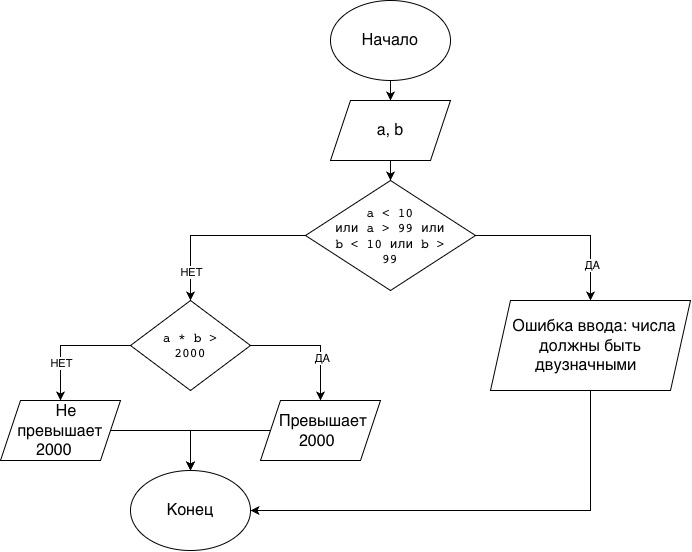

The diagram above was exported from draw.io. Its source (the exported page's mxGraphModel, read from the mxfile embedded in the PNG):
<mxGraphModel dx="1451" dy="982" grid="1" gridSize="10" guides="1" tooltips="1" connect="1" arrows="1" fold="1" page="1" pageScale="1" pageWidth="827" pageHeight="1169" math="0" shadow="0">
  <root>
    <mxCell id="0" />
    <mxCell id="1" parent="0" />
    <mxCell id="XoT0EG9hpWWevVTbR3A3-4" edge="1" parent="1" source="XoT0EG9hpWWevVTbR3A3-2" style="edgeStyle=orthogonalEdgeStyle;rounded=0;orthogonalLoop=1;jettySize=auto;html=1;" target="XoT0EG9hpWWevVTbR3A3-3" value="">
      <mxGeometry relative="1" as="geometry" />
    </mxCell>
    <mxCell id="XoT0EG9hpWWevVTbR3A3-2" parent="1" style="ellipse;whiteSpace=wrap;html=1;shapeInside=1;" value="&lt;span style=&quot;font-size: medium; font-style: normal; font-variant-caps: normal; font-weight: 400; letter-spacing: normal; orphans: 2; text-align: start; text-indent: 0px; text-transform: none; white-space: normal; widows: 2; word-spacing: 0px; -webkit-text-stroke-width: 0px; text-decoration: none; caret-color: rgb(0, 0, 0); color: rgb(0, 0, 0); float: none; display: inline !important;&quot;&gt;Начало&lt;/span&gt;" vertex="1">
      <mxGeometry height="80" width="120" x="340" y="100" as="geometry" />
    </mxCell>
    <mxCell id="sbyXnmxyehZjb11ro2i2-23" edge="1" parent="1" source="XoT0EG9hpWWevVTbR3A3-3" style="edgeStyle=orthogonalEdgeStyle;rounded=0;orthogonalLoop=1;jettySize=auto;html=1;" target="sbyXnmxyehZjb11ro2i2-22" value="">
      <mxGeometry relative="1" as="geometry" />
    </mxCell>
    <mxCell id="XoT0EG9hpWWevVTbR3A3-3" parent="1" style="shape=parallelogram;perimeter=parallelogramPerimeter;whiteSpace=wrap;html=1;shapeInside=1;fixedSize=1;" value="&lt;span style=&quot;font-size: medium; text-align: start;&quot;&gt;a, b&lt;/span&gt;&lt;div&gt;&lt;br/&gt;&lt;/div&gt;" vertex="1">
      <mxGeometry height="60" width="120" x="340" y="200" as="geometry" />
    </mxCell>
    <mxCell id="sbyXnmxyehZjb11ro2i2-15" edge="1" parent="1" source="sbyXnmxyehZjb11ro2i2-1" style="edgeStyle=orthogonalEdgeStyle;rounded=0;orthogonalLoop=1;jettySize=auto;html=1;" target="sbyXnmxyehZjb11ro2i2-14" value="">
      <mxGeometry relative="1" as="geometry" />
    </mxCell>
    <mxCell id="sbyXnmxyehZjb11ro2i2-16" connectable="0" parent="sbyXnmxyehZjb11ro2i2-15" style="edgeLabel;html=1;align=center;verticalAlign=middle;resizable=0;points=[];" value="ДА" vertex="1">
      <mxGeometry relative="1" x="0.3067" y="1" as="geometry">
        <mxPoint as="offset" />
      </mxGeometry>
    </mxCell>
    <mxCell id="sbyXnmxyehZjb11ro2i2-20" edge="1" parent="1" source="sbyXnmxyehZjb11ro2i2-1" style="edgeStyle=orthogonalEdgeStyle;rounded=0;orthogonalLoop=1;jettySize=auto;html=1;" target="sbyXnmxyehZjb11ro2i2-19" value="">
      <mxGeometry relative="1" as="geometry" />
    </mxCell>
    <mxCell id="sbyXnmxyehZjb11ro2i2-21" connectable="0" parent="sbyXnmxyehZjb11ro2i2-20" style="edgeLabel;html=1;align=center;verticalAlign=middle;resizable=0;points=[];" value="НЕТ" vertex="1">
      <mxGeometry relative="1" x="0.2533" y="-1" as="geometry">
        <mxPoint x="1" y="9" as="offset" />
      </mxGeometry>
    </mxCell>
    <mxCell id="sbyXnmxyehZjb11ro2i2-1" parent="1" style="rhombus;whiteSpace=wrap;html=1;shapeInside=1;" value="&lt;code style=&quot;font-size: medium; text-align: start;&quot;&gt;a * b &amp;gt; 2000&lt;/code&gt;&lt;div&gt;&lt;br/&gt;&lt;/div&gt;" vertex="1">
      <mxGeometry height="90" width="120" x="140" y="400" as="geometry" />
    </mxCell>
    <mxCell id="sbyXnmxyehZjb11ro2i2-33" edge="1" parent="1" source="sbyXnmxyehZjb11ro2i2-14" style="edgeStyle=orthogonalEdgeStyle;rounded=0;orthogonalLoop=1;jettySize=auto;html=1;" target="sbyXnmxyehZjb11ro2i2-31" value="">
      <mxGeometry relative="1" as="geometry" />
    </mxCell>
    <mxCell id="sbyXnmxyehZjb11ro2i2-14" parent="1" style="shape=parallelogram;perimeter=parallelogramPerimeter;whiteSpace=wrap;html=1;shapeInside=1;fixedSize=1;" value="&lt;span style=&quot;font-size: medium; text-align: start;&quot;&gt;Превышает 2000&lt;/span&gt;" vertex="1">
      <mxGeometry height="60" width="120" x="270" y="500" as="geometry" />
    </mxCell>
    <mxCell id="sbyXnmxyehZjb11ro2i2-32" edge="1" parent="1" source="sbyXnmxyehZjb11ro2i2-19" style="edgeStyle=orthogonalEdgeStyle;rounded=0;orthogonalLoop=1;jettySize=auto;html=1;" target="sbyXnmxyehZjb11ro2i2-31" value="">
      <mxGeometry relative="1" as="geometry" />
    </mxCell>
    <mxCell id="sbyXnmxyehZjb11ro2i2-19" parent="1" style="shape=parallelogram;perimeter=parallelogramPerimeter;whiteSpace=wrap;html=1;shapeInside=1;fixedSize=1;" value="&lt;span style=&quot;font-size: medium; text-align: start;&quot;&gt;Не превышает 2000&lt;/span&gt;" vertex="1">
      <mxGeometry height="60" width="120" x="10" y="500" as="geometry" />
    </mxCell>
    <mxCell id="sbyXnmxyehZjb11ro2i2-25" edge="1" parent="1" source="sbyXnmxyehZjb11ro2i2-22" style="edgeStyle=orthogonalEdgeStyle;rounded=0;orthogonalLoop=1;jettySize=auto;html=1;" target="sbyXnmxyehZjb11ro2i2-24" value="">
      <mxGeometry relative="1" as="geometry" />
    </mxCell>
    <mxCell id="sbyXnmxyehZjb11ro2i2-26" connectable="0" parent="sbyXnmxyehZjb11ro2i2-25" style="edgeLabel;html=1;align=center;verticalAlign=middle;resizable=0;points=[];" value="ДА" vertex="1">
      <mxGeometry relative="1" x="0.6" y="2" as="geometry">
        <mxPoint x="-1" as="offset" />
      </mxGeometry>
    </mxCell>
    <mxCell id="sbyXnmxyehZjb11ro2i2-28" edge="1" parent="1" source="sbyXnmxyehZjb11ro2i2-22" style="edgeStyle=orthogonalEdgeStyle;rounded=0;orthogonalLoop=1;jettySize=auto;html=1;" target="sbyXnmxyehZjb11ro2i2-1" value="">
      <mxGeometry relative="1" as="geometry">
        <mxPoint x="235" y="335" as="targetPoint" />
      </mxGeometry>
    </mxCell>
    <mxCell id="sbyXnmxyehZjb11ro2i2-29" connectable="0" parent="sbyXnmxyehZjb11ro2i2-28" style="edgeLabel;html=1;align=center;verticalAlign=middle;resizable=0;points=[];" value="НЕТ" vertex="1">
      <mxGeometry relative="1" x="0.5333" y="2" as="geometry">
        <mxPoint x="-2" y="13" as="offset" />
      </mxGeometry>
    </mxCell>
    <mxCell id="sbyXnmxyehZjb11ro2i2-22" parent="1" style="rhombus;whiteSpace=wrap;html=1;shapeInside=1;" value="&lt;code style=&quot;font-size: medium; text-align: start;&quot;&gt;a &amp;lt; 10 или a &amp;gt; 99 или b &amp;lt; 10 или b &amp;gt; 99&lt;/code&gt;" vertex="1">
      <mxGeometry height="110" width="170" x="315" y="280" as="geometry" />
    </mxCell>
    <mxCell id="sbyXnmxyehZjb11ro2i2-34" edge="1" parent="1" source="sbyXnmxyehZjb11ro2i2-24" style="edgeStyle=orthogonalEdgeStyle;rounded=0;orthogonalLoop=1;jettySize=auto;html=1;" target="sbyXnmxyehZjb11ro2i2-31" value="">
      <mxGeometry relative="1" as="geometry">
        <Array as="points">
          <mxPoint x="600" y="610" />
        </Array>
      </mxGeometry>
    </mxCell>
    <mxCell id="sbyXnmxyehZjb11ro2i2-24" parent="1" style="shape=parallelogram;perimeter=parallelogramPerimeter;whiteSpace=wrap;html=1;shapeInside=1;fixedSize=1;" value="&lt;span style=&quot;font-size: medium; text-align: start;&quot;&gt;Ошибка ввода: числа должны быть двузначными&lt;/span&gt;" vertex="1">
      <mxGeometry height="90" width="200" x="500" y="400" as="geometry" />
    </mxCell>
    <mxCell id="sbyXnmxyehZjb11ro2i2-31" parent="1" style="ellipse;whiteSpace=wrap;html=1;shapeInside=1;" value="&lt;span style=&quot;font-size: medium; font-style: normal; font-variant-caps: normal; font-weight: 400; letter-spacing: normal; orphans: 2; text-align: start; text-indent: 0px; text-transform: none; white-space: normal; widows: 2; word-spacing: 0px; -webkit-text-stroke-width: 0px; text-decoration: none; caret-color: rgb(0, 0, 0); color: rgb(0, 0, 0); float: none; display: inline !important;&quot;&gt;Конец&lt;/span&gt;" vertex="1">
      <mxGeometry height="80" width="120" x="140" y="570" as="geometry" />
    </mxCell>
  </root>
</mxGraphModel>